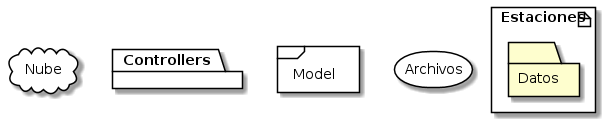

The diagram above was rendered by PlantUML. Its source (embedded in the PNG):
@startuml Navegacion
artifact Estaciones{
    folder Datos
}
cloud Nube{

}

package Controllers{

}
frame Model{

}

storage Archivos{
    
}
@enduml